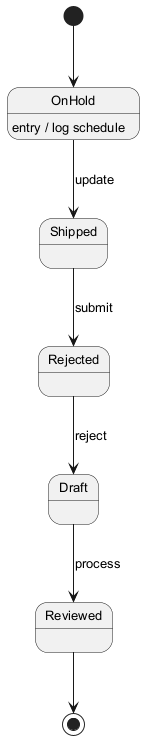

The diagram above was rendered by PlantUML. Its source (embedded in the PNG):
@startuml
skinparam backgroundColor #FFFFFF
skinparam classBackgroundColor #F1F8E9
skinparam classBorderColor #33691E
skinparam defaultFontSize 13
[*] --> OnHold
OnHold --> Shipped : update
OnHold : entry / log schedule
Shipped --> Rejected : submit
Rejected --> Draft : reject
Draft --> Reviewed : process
Reviewed --> [*]
@enduml